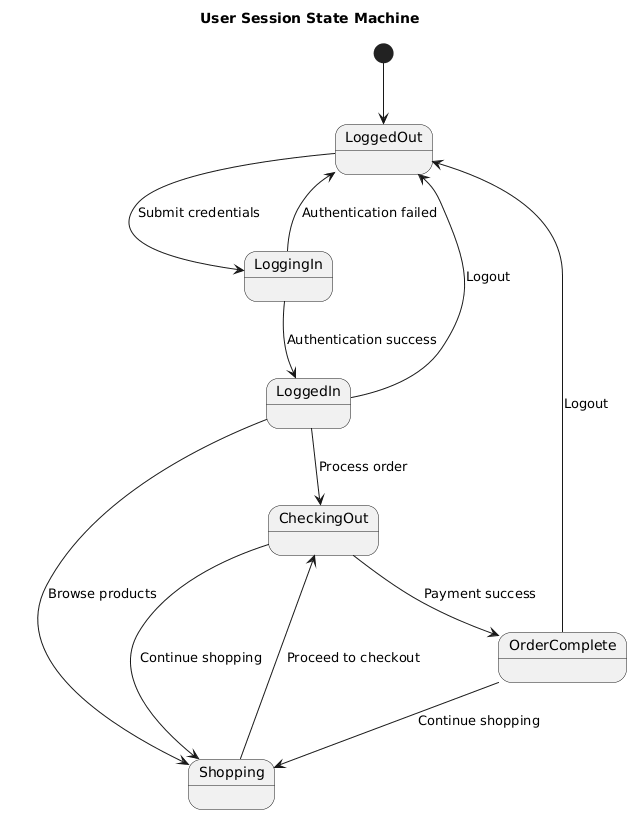

The diagram above was rendered by PlantUML. Its source (embedded in the PNG):
@startuml
title User Session State Machine

[*] --> LoggedOut
LoggedOut --> LoggingIn : Submit credentials
LoggingIn --> LoggedIn : Authentication success
LoggingIn --> LoggedOut : Authentication failed

LoggedIn --> Shopping : Browse products
LoggedIn --> CheckingOut : Process order
LoggedIn --> LoggedOut : Logout

Shopping --> CheckingOut : Proceed to checkout
CheckingOut --> OrderComplete : Payment success
CheckingOut --> Shopping : Continue shopping

OrderComplete --> Shopping : Continue shopping
OrderComplete --> LoggedOut : Logout
@enduml